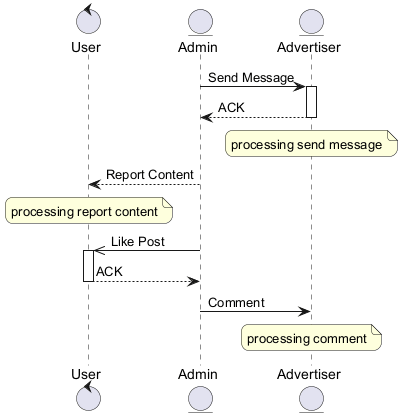

The diagram above was rendered by PlantUML. Its source (embedded in the PNG):
@startuml
skinparam backgroundColor #FFFFFF
skinparam roundCorner 15
control "User" as U
entity "Admin" as A
entity "Advertiser" as A2
A -> A2 : Send Message
activate A2
A2 --> A : ACK
deactivate A2
note over A2 : processing send message
A --> U : Report Content
note over U : processing report content
A ->> U : Like Post
activate U
U --> A : ACK
deactivate U
A -> A2 : Comment
note over A2 : processing comment
@enduml